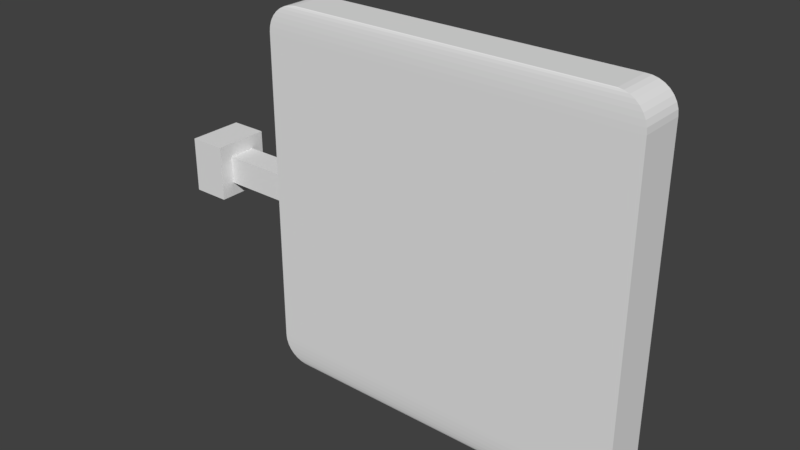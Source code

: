 # Source: track_number_sign.blend  (saved by Blender 2.79.0; exported with 4.5.12 LTS)
import bpy
from mathutils import Matrix  # noqa: F401  (used for matrix-valued properties, if any)

bpy.ops.wm.read_factory_settings(use_empty=True)
scene = bpy.context.scene
scene.name = 'Scene'

# ---- collections
col_collection_1 = bpy.data.collections.new('Collection 1'); scene.collection.children.link(col_collection_1)

# ---- materials (node trees are filled in below, after node groups)
mat_material = bpy.data.materials.new('Material')
mat_material.alpha_threshold = 0.0
mat_material.use_transparent_shadow = False
mat_material.roughness = 0.5
mat_material.line_color = (0.0, 0.0, 0.0, 1.0)
mat_material_001 = bpy.data.materials.new('Material.001')
mat_material_001.alpha_threshold = 0.0
mat_material_001.use_transparent_shadow = False
mat_material_001.roughness = 0.5
mat_material_001.line_color = (0.0, 0.0, 0.0, 1.0)
mat_material_002 = bpy.data.materials.new('Material.002')
mat_material_002.alpha_threshold = 0.0
mat_material_002.use_transparent_shadow = False
mat_material_002.roughness = 0.5
mat_material_002.line_color = (0.0, 0.0, 0.0, 1.0)

# ---- material node trees

# ---- world
world_world = bpy.data.worlds.new('World'); scene.world = world_world
world_world.color = (0.05088, 0.05088, 0.05088)
world_world.use_sun_shadow = False
world_world.sun_shadow_jitter_overblur = 0.0
world_world.cycles.sampling_method = 'MANUAL'

# ---- meshes
me_cube = bpy.data.meshes.new('Cube')
me_cube.from_pydata([(1.0, 1.0, -1.0), (1.0, -1.0, -1.0), (-1.0, -1.0, -1.0), (-1.0, 1.0, -1.0), (1.0, 1.0, 1.0), (1.0, -1.0, 1.0), (-1.0, -1.0, 1.0), (-1.0, 1.0, 1.0)], [], [(0, 1, 2, 3), (4, 7, 6, 5), (0, 4, 5, 1), (1, 5, 6, 2), (2, 6, 7, 3), (4, 0, 3, 7)])
me_cube.materials.append(mat_material)
me_cube.use_remesh_preserve_volume = False
me_cube.use_remesh_preserve_attributes = False
me_cube.use_mirror_vertex_groups = False
me_cube.update()
me_cube_001 = bpy.data.meshes.new('Cube.001')
me_cube_001.from_pydata([(0.85, 0.85, 1.0), (1.0, 1.0, 0.85), (0.8793, 0.8793, 0.9971), (0.9074, 0.9074, 0.9886), (0.9333, 0.9333, 0.9747), (0.9561, 0.9561, 0.9561), (0.9747, 0.9747, 0.9333), (0.9886, 0.9886, 0.9074), (0.9971, 0.9971, 0.8793), (0.85, -0.85, 1.0), (1.0, -1.0, 0.85), (0.8793, -0.8793, 0.9971), (0.9074, -0.9074, 0.9886), (0.9333, -0.9333, 0.9747), (0.9561, -0.9561, 0.9561), (0.9747, -0.9747, 0.9333), (0.9886, -0.9886, 0.9074), (0.9971, -0.9971, 0.8793), (-0.85, -0.85, 1.0), (-1.0, -1.0, 0.85), (-0.8793, -0.8793, 0.9971), (-0.9074, -0.9074, 0.9886), (-0.9333, -0.9333, 0.9747), (-0.9561, -0.9561, 0.9561), (-0.9747, -0.9747, 0.9333), (-0.9886, -0.9886, 0.9074), (-0.9971, -0.9971, 0.8793), (-0.85, 0.85, 1.0), (-1.0, 1.0, 0.85), (-0.8793, 0.8793, 0.9971), (-0.9074, 0.9074, 0.9886), (-0.9333, 0.9333, 0.9747), (-0.9561, 0.9561, 0.9561), (-0.9747, 0.9747, 0.9333), (-0.9886, 0.9886, 0.9074), (-0.9971, 0.9971, 0.8793), (0.85, 0.85, -1.0), (1.0, 1.0, -0.85), (0.8793, 0.8793, -0.9971), (0.9074, 0.9074, -0.9886), (0.9333, 0.9333, -0.9747), (0.9561, 0.9561, -0.9561), (0.9747, 0.9747, -0.9333), (0.9886, 0.9886, -0.9074), (0.9971, 0.9971, -0.8793), (1.0, -1.0, -0.85), (0.85, -0.85, -1.0), (0.9971, -0.9971, -0.8793), (0.9886, -0.9886, -0.9074), (0.9747, -0.9747, -0.9333), (0.9561, -0.9561, -0.9561), (0.9333, -0.9333, -0.9747), (0.9074, -0.9074, -0.9886), (0.8793, -0.8793, -0.9971), (-1.0, -1.0, -0.85), (-0.85, -0.85, -1.0), (-0.9971, -0.9971, -0.8793), (-0.9886, -0.9886, -0.9074), (-0.9747, -0.9747, -0.9333), (-0.9561, -0.9561, -0.9561), (-0.9333, -0.9333, -0.9747), (-0.9074, -0.9074, -0.9886), (-0.8793, -0.8793, -0.9971), (-0.85, 0.85, -1.0), (-1.0, 1.0, -0.85), (-0.8793, 0.8793, -0.9971), (-0.9074, 0.9074, -0.9886), (-0.9333, 0.9333, -0.9747), (-0.9561, 0.9561, -0.9561), (-0.9747, 0.9747, -0.9333), (-0.9886, 0.9886, -0.9074), (-0.9971, 0.9971, -0.8793)], [], [(1, 37, 64, 28), (54, 19, 28, 64), (0, 27, 18, 9), (36, 46, 55, 63), (0, 9, 11, 2), (2, 11, 12, 3), (3, 12, 13, 4), (4, 13, 14, 5), (5, 14, 15, 6), (6, 15, 16, 7), (7, 16, 17, 8), (8, 17, 10, 1), (1, 28, 35, 8), (8, 35, 34, 7), (7, 34, 33, 6), (6, 33, 32, 5), (5, 32, 31, 4), (4, 31, 30, 3), (3, 30, 29, 2), (2, 29, 27, 0), (9, 18, 20, 11), (11, 20, 21, 12), (12, 21, 22, 13), (13, 22, 23, 14), (14, 23, 24, 15), (15, 24, 25, 16), (16, 25, 26, 17), (17, 26, 19, 10), (18, 27, 29, 20), (20, 29, 30, 21), (21, 30, 31, 22), (22, 31, 32, 23), (23, 32, 33, 24), (24, 33, 34, 25), (25, 34, 35, 26), (26, 35, 28, 19), (45, 10, 19, 54), (37, 45, 47, 44), (44, 47, 48, 43), (43, 48, 49, 42), (42, 49, 50, 41), (41, 50, 51, 40), (40, 51, 52, 39), (39, 52, 53, 38), (38, 53, 46, 36), (36, 63, 65, 38), (38, 65, 66, 39), (39, 66, 67, 40), (40, 67, 68, 41), (41, 68, 69, 42), (42, 69, 70, 43), (43, 70, 71, 44), (44, 71, 64, 37), (45, 54, 56, 47), (47, 56, 57, 48), (48, 57, 58, 49), (49, 58, 59, 50), (50, 59, 60, 51), (51, 60, 61, 52), (52, 61, 62, 53), (53, 62, 55, 46), (54, 64, 71, 56), (56, 71, 70, 57), (57, 70, 69, 58), (58, 69, 68, 59), (59, 68, 67, 60), (60, 67, 66, 61), (61, 66, 65, 62), (62, 65, 63, 55), (37, 1, 10, 45)])
me_cube_001.materials.append(mat_material_001)
me_cube_001.use_remesh_preserve_volume = False
me_cube_001.use_remesh_preserve_attributes = False
me_cube_001.use_mirror_vertex_groups = False
me_cube_001.update()
me_cube_002 = bpy.data.meshes.new('Cube.002')
me_cube_002.from_pydata([(1.0, 1.0, -1.0), (1.0, -1.0, -1.0), (-1.0, -1.0, -1.0), (-1.0, 1.0, -1.0), (1.0, 1.0, 1.0), (1.0, -1.0, 1.0), (-1.0, -1.0, 1.0), (-1.0, 1.0, 1.0)], [], [(0, 1, 2, 3), (4, 7, 6, 5), (0, 4, 5, 1), (1, 5, 6, 2), (2, 6, 7, 3), (4, 0, 3, 7)])
me_cube_002.materials.append(mat_material_002)
me_cube_002.use_remesh_preserve_volume = False
me_cube_002.use_remesh_preserve_attributes = False
me_cube_002.use_mirror_vertex_groups = False
me_cube_002.update()

# ---- objects
ob_cube = bpy.data.objects.new('Cube', me_cube)
ob_cube_001 = bpy.data.objects.new('Cube.001', me_cube_001)
ob_cube_002 = bpy.data.objects.new('Cube.002', me_cube_002)

# ---- transforms, parenting, visibility, modifiers, constraints
ob_cube.location = (-0.25, 0.0, 0.0)
ob_cube.scale = (0.05, 0.015, 0.015)
ob_cube.lock_rotations_4d = False
ob_cube.empty_display_type = 'ARROWS'
ob_cube.lineart.crease_threshold = 0.0
ob_cube_001.location = (0.0, 0.0, 0.0)
ob_cube_001.scale = (0.2, 0.025, 0.2)
ob_cube_001.lock_rotations_4d = False
ob_cube_001.empty_display_type = 'ARROWS'
ob_cube_001.lineart.crease_threshold = 0.0
ob_cube_002.location = (-0.3, 0.0, 0.0)
ob_cube_002.scale = (0.02, 0.03, 0.03)
ob_cube_002.lock_rotations_4d = False
ob_cube_002.empty_display_type = 'ARROWS'
ob_cube_002.lineart.crease_threshold = 0.0

# ---- collection membership
col_collection_1.objects.link(ob_cube)
col_collection_1.objects.link(ob_cube_001)
col_collection_1.objects.link(ob_cube_002)

# ---- scene / render settings (as saved in the file)
scene.frame_start = 1; scene.frame_end = 250; scene.frame_set(1)
scene.render.engine = 'BLENDER_EEVEE_NEXT'
scene.render.resolution_percentage = 50
scene.render.dither_intensity = 0.0
scene.cycles.use_denoising = False
scene.cycles.samples = 128
scene.cycles.sampling_pattern = 'TABULATED_SOBOL'
scene.cycles.use_adaptive_sampling = False
scene.cycles.use_light_tree = False
scene.cycles.blur_glossy = 0.0
scene.cycles.sample_clamp_indirect = 0.0
scene.view_settings.view_transform = 'Standard'
bpy.context.view_layer.update()

# ---- added for rendering (the .blend has no active camera and no usable light): camera, sun
cam_auto = bpy.data.cameras.new('AutoCamera')
cam_auto.lens = 50.0
cam_auto.sensor_width = 36.0
cam_auto.clip_end = 1000.0
ob_auto_camera = bpy.data.objects.new('AutoCamera', cam_auto)
scene.collection.objects.link(ob_auto_camera)
ob_auto_camera.location = (0.549526, -0.731431, 0.487621)
ob_auto_camera.rotation_euler = (1.09748, -7.21219e-08, 0.694738)
scene.camera = ob_auto_camera
light_auto_sun = bpy.data.lights.new('AutoSun', 'SUN')
light_auto_sun.energy = 3.0
light_auto_sun.angle = 0.0523599
ob_auto_sun = bpy.data.objects.new('AutoSun', light_auto_sun)
scene.collection.objects.link(ob_auto_sun)
ob_auto_sun.rotation_euler = (0.872665, 0.174533, 0.523599)
bpy.context.view_layer.update()
